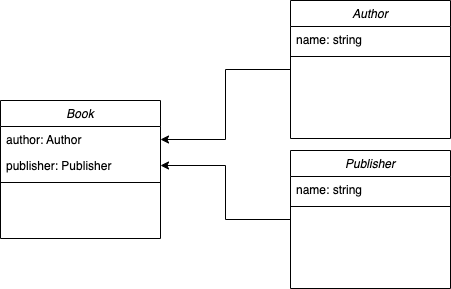

The diagram above was exported from draw.io. Its source (the exported page's mxGraphModel, read from the mxfile embedded in the PNG):
<mxGraphModel dx="1242" dy="702" grid="1" gridSize="10" guides="1" tooltips="1" connect="1" arrows="1" fold="1" page="1" pageScale="1" pageWidth="827" pageHeight="1169" math="0" shadow="0">
  <root>
    <mxCell id="WIyWlLk6GJQsqaUBKTNV-0" />
    <mxCell id="WIyWlLk6GJQsqaUBKTNV-1" parent="WIyWlLk6GJQsqaUBKTNV-0" />
    <mxCell id="zkfFHV4jXpPFQw0GAbJ--0" value="Book" style="swimlane;fontStyle=2;align=center;verticalAlign=top;childLayout=stackLayout;horizontal=1;startSize=26;horizontalStack=0;resizeParent=1;resizeLast=0;collapsible=1;marginBottom=0;rounded=0;shadow=0;strokeWidth=1;" parent="WIyWlLk6GJQsqaUBKTNV-1" vertex="1">
      <mxGeometry x="220" y="120" width="160" height="138" as="geometry">
        <mxRectangle x="230" y="140" width="160" height="26" as="alternateBounds" />
      </mxGeometry>
    </mxCell>
    <mxCell id="zkfFHV4jXpPFQw0GAbJ--1" value="author: Author" style="text;align=left;verticalAlign=top;spacingLeft=4;spacingRight=4;overflow=hidden;rotatable=0;points=[[0,0.5],[1,0.5]];portConstraint=eastwest;" parent="zkfFHV4jXpPFQw0GAbJ--0" vertex="1">
      <mxGeometry y="26" width="160" height="26" as="geometry" />
    </mxCell>
    <mxCell id="zkfFHV4jXpPFQw0GAbJ--2" value="publisher: Publisher" style="text;align=left;verticalAlign=top;spacingLeft=4;spacingRight=4;overflow=hidden;rotatable=0;points=[[0,0.5],[1,0.5]];portConstraint=eastwest;rounded=0;shadow=0;html=0;" parent="zkfFHV4jXpPFQw0GAbJ--0" vertex="1">
      <mxGeometry y="52" width="160" height="26" as="geometry" />
    </mxCell>
    <mxCell id="zkfFHV4jXpPFQw0GAbJ--4" value="" style="line;html=1;strokeWidth=1;align=left;verticalAlign=middle;spacingTop=-1;spacingLeft=3;spacingRight=3;rotatable=0;labelPosition=right;points=[];portConstraint=eastwest;" parent="zkfFHV4jXpPFQw0GAbJ--0" vertex="1">
      <mxGeometry y="78" width="160" height="8" as="geometry" />
    </mxCell>
    <mxCell id="Tkfke_RPSmBQgIGu0i7r-9" style="edgeStyle=orthogonalEdgeStyle;rounded=0;orthogonalLoop=1;jettySize=auto;html=1;exitX=0;exitY=0.5;exitDx=0;exitDy=0;entryX=1;entryY=0.5;entryDx=0;entryDy=0;" edge="1" parent="WIyWlLk6GJQsqaUBKTNV-1" source="Tkfke_RPSmBQgIGu0i7r-0" target="zkfFHV4jXpPFQw0GAbJ--1">
      <mxGeometry relative="1" as="geometry" />
    </mxCell>
    <mxCell id="Tkfke_RPSmBQgIGu0i7r-0" value="Author" style="swimlane;fontStyle=2;align=center;verticalAlign=top;childLayout=stackLayout;horizontal=1;startSize=26;horizontalStack=0;resizeParent=1;resizeLast=0;collapsible=1;marginBottom=0;rounded=0;shadow=0;strokeWidth=1;" vertex="1" parent="WIyWlLk6GJQsqaUBKTNV-1">
      <mxGeometry x="510" y="20" width="160" height="138" as="geometry">
        <mxRectangle x="230" y="140" width="160" height="26" as="alternateBounds" />
      </mxGeometry>
    </mxCell>
    <mxCell id="Tkfke_RPSmBQgIGu0i7r-1" value="name: string" style="text;align=left;verticalAlign=top;spacingLeft=4;spacingRight=4;overflow=hidden;rotatable=0;points=[[0,0.5],[1,0.5]];portConstraint=eastwest;" vertex="1" parent="Tkfke_RPSmBQgIGu0i7r-0">
      <mxGeometry y="26" width="160" height="26" as="geometry" />
    </mxCell>
    <mxCell id="Tkfke_RPSmBQgIGu0i7r-3" value="" style="line;html=1;strokeWidth=1;align=left;verticalAlign=middle;spacingTop=-1;spacingLeft=3;spacingRight=3;rotatable=0;labelPosition=right;points=[];portConstraint=eastwest;" vertex="1" parent="Tkfke_RPSmBQgIGu0i7r-0">
      <mxGeometry y="52" width="160" height="8" as="geometry" />
    </mxCell>
    <mxCell id="Tkfke_RPSmBQgIGu0i7r-11" style="edgeStyle=orthogonalEdgeStyle;rounded=0;orthogonalLoop=1;jettySize=auto;html=1;exitX=0;exitY=0.5;exitDx=0;exitDy=0;" edge="1" parent="WIyWlLk6GJQsqaUBKTNV-1" source="Tkfke_RPSmBQgIGu0i7r-4" target="zkfFHV4jXpPFQw0GAbJ--2">
      <mxGeometry relative="1" as="geometry" />
    </mxCell>
    <mxCell id="Tkfke_RPSmBQgIGu0i7r-4" value="Publisher" style="swimlane;fontStyle=2;align=center;verticalAlign=top;childLayout=stackLayout;horizontal=1;startSize=26;horizontalStack=0;resizeParent=1;resizeLast=0;collapsible=1;marginBottom=0;rounded=0;shadow=0;strokeWidth=1;" vertex="1" parent="WIyWlLk6GJQsqaUBKTNV-1">
      <mxGeometry x="510" y="170" width="160" height="138" as="geometry">
        <mxRectangle x="230" y="140" width="160" height="26" as="alternateBounds" />
      </mxGeometry>
    </mxCell>
    <mxCell id="Tkfke_RPSmBQgIGu0i7r-5" value="name: string" style="text;align=left;verticalAlign=top;spacingLeft=4;spacingRight=4;overflow=hidden;rotatable=0;points=[[0,0.5],[1,0.5]];portConstraint=eastwest;" vertex="1" parent="Tkfke_RPSmBQgIGu0i7r-4">
      <mxGeometry y="26" width="160" height="26" as="geometry" />
    </mxCell>
    <mxCell id="Tkfke_RPSmBQgIGu0i7r-7" value="" style="line;html=1;strokeWidth=1;align=left;verticalAlign=middle;spacingTop=-1;spacingLeft=3;spacingRight=3;rotatable=0;labelPosition=right;points=[];portConstraint=eastwest;" vertex="1" parent="Tkfke_RPSmBQgIGu0i7r-4">
      <mxGeometry y="52" width="160" height="8" as="geometry" />
    </mxCell>
  </root>
</mxGraphModel>